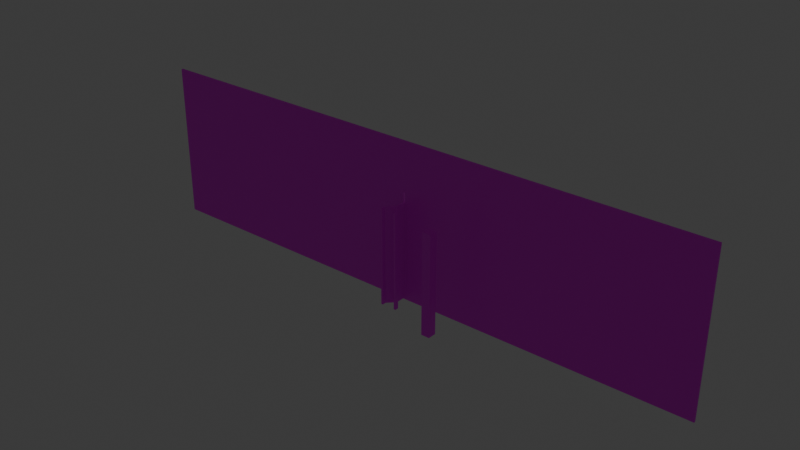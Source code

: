 # Source: Maze.blend  (saved by Blender 4.0.36; exported with 4.5.12 LTS)
import bpy
from mathutils import Matrix  # noqa: F401  (used for matrix-valued properties, if any)

bpy.ops.wm.read_factory_settings(use_empty=True)
scene = bpy.context.scene
scene.name = 'Scene'

# ---- collections
col_collection = bpy.data.collections.new('Collection'); scene.collection.children.link(col_collection)

# ---- images (referenced by path relative to the original .blend; pixels are not part of the script)
import os
ASSET_DIR = os.environ.get("B2B_ASSET_DIR", "")  # directory of the original .blend (textures are referenced by path, not embedded)
HERE = os.path.dirname(os.path.abspath(__file__))  # packed textures are extracted next to this script under _unpacked/

def load_image(name, relpath, width, height, colorspace="sRGB"):
    """Load a texture the original file referenced (path relative to the .blend, or extracted next to this script)."""
    p = next((c for c in (os.path.join(HERE, relpath), os.path.join(ASSET_DIR, relpath)) if relpath and os.path.exists(c)), "")
    if p:
        img = bpy.data.images.load(p, check_existing=True)
        img.name = name
    else:  # same state as the original file: an image datablock whose file is absent (Cycles renders it pink)
        img = bpy.data.images.new(name, width, height)
        img.source = "FILE"
        img.filepath = "//" + (relpath or name)
    img.colorspace_settings.name = colorspace
    return img
img_marble_png = load_image('Marble.png', 'Marble.png', 1024, 1024, 'sRGB')

# ---- materials (node trees are filled in below, after node groups)
mat_marble = bpy.data.materials.new('Marble')
mat_marble.alpha_threshold = 0.0
mat_marble.use_transparent_shadow = False
mat_marble.roughness = 0.5
mat_marble.line_color = (0.0, 0.0, 0.0, 1.0)

# ---- material node trees
mat_marble.use_nodes = True; mat_marble.node_tree.nodes.clear()
_N = mat_marble.node_tree.nodes; _L = mat_marble.node_tree.links
n0 = _N.new('ShaderNodeOutputMaterial'); n0.name = 'Material Output'; n0.location = (300, 300)
n1 = _N.new('ShaderNodeBsdfPrincipled'); n1.name = 'Principled BSDF'; n1.location = (10, 300)
n1.inputs[3].default_value = 1.45
n2 = _N.new('ShaderNodeTexImage'); n2.name = 'Image Texture'; n2.location = (-280, 275)
n2.image = img_marble_png
_L.new(n1.outputs[0], n0.inputs[0])
_L.new(n2.outputs[0], n1.inputs[0])
n0.is_active_output = True

# ---- world
world_world = bpy.data.worlds.new('World'); scene.world = world_world
world_world.use_nodes = True; world_world.node_tree.nodes.clear()
_N = world_world.node_tree.nodes; _L = world_world.node_tree.links
n0 = _N.new('ShaderNodeOutputWorld'); n0.name = 'World Output'; n0.location = (300, 300)
n1 = _N.new('ShaderNodeBackground'); n1.name = 'Background'; n1.location = (10, 300)
n1.inputs[0].default_value = (0.05088, 0.05088, 0.05088, 1.0)
_L.new(n1.outputs[0], n0.inputs[0])
n0.is_active_output = True
world_world.color = (0.05088, 0.05088, 0.05088)
world_world.use_sun_shadow = False
world_world.sun_shadow_jitter_overblur = 0.0

# ---- lights
light_light = bpy.data.lights.new('Light', 'POINT')
light_light.transmission_factor = 0.0
light_light.use_soft_falloff = False
light_light.energy = 1000.0
light_light.shadow_soft_size = 0.1
light_light.shadow_maximum_resolution = 0.006
light_light.use_absolute_resolution = True

# ---- meshes
me_cube_001 = bpy.data.meshes.new('Cube.001')
me_cube_001.from_pydata([(-0.5, -0.5, -1.0), (-0.5, -0.5, 1.0), (-0.5, 0.5, -1.0), (-0.5, 0.5, 1.0), (0.5, -0.5, -1.0), (0.5, -0.5, 1.0), (0.5, 0.5, -1.0), (0.5, 0.5, 1.0)], [], [(0, 1, 3, 2), (2, 3, 7, 6), (6, 7, 5, 4), (4, 5, 1, 0), (2, 6, 4, 0), (7, 3, 1, 5)])
_uv = me_cube_001.uv_layers.new(name='UVMap')
_uv.uv.foreach_set('vector', [-2.437, -5.374, -2.437, 6.374, 3.437, 6.374, 3.437, -5.374, -2.437, -5.374, -2.437, 6.374, 3.437, 6.374, 3.437, -5.374, 3.437, -5.374, 3.437, 6.374, -2.437, 6.374, -2.437, -5.374, 3.437, -5.374, 3.437, 6.374, -2.437, 6.374, -2.437, -5.374, -2.437, 3.437, 3.437, 3.437, 3.437, -2.437, -2.437, -2.437, 3.437, 3.437, -2.437, 3.437, -2.437, -2.437, 3.437, -2.437])
me_cube_001.update()
me_cube_002 = bpy.data.meshes.new('Cube.002')
me_cube_002.from_pydata([(2.495, -2.502, -102.5), (2.495, -2.502, -1.907e-06), (-2.505, -2.502, -102.5), (-2.505, -2.502, -1.907e-06), (2.495, 2.498, -102.5), (2.495, 2.498, -1.907e-06), (-2.505, 2.498, -102.5), (-2.505, 2.498, -1.907e-06), (-0.8379, -2.502, -102.5), (0.8288, -2.502, -102.5), (0.8288, -2.502, -1.907e-06), (-0.8379, -2.502, -1.907e-06), (-0.8379, -22.5, -102.5), (0.8288, -22.5, -102.5), (0.8288, -22.5, -1.907e-06), (-0.8379, -22.5, -1.907e-06), (-0.8379, -24.5, -102.5), (0.8288, -24.5, -102.5), (0.8288, -24.5, -1.907e-06), (-0.8379, -24.5, -1.907e-06), (302.7, -22.5, -1.907e-06), (302.7, -22.5, -102.5), (302.7, -24.5, -1.907e-06), (302.7, -24.5, -102.5), (0.8288, -24.5, 10.0), (0.8288, -22.5, 10.0), (302.7, -24.5, 10.0), (302.7, -22.5, 10.0), (0.8288, -24.5, 61.0), (0.8288, -22.5, 61.0), (302.7, -24.5, 61.0), (302.7, -22.5, 61.0), (-0.8712, -24.5, 10.0), (-0.8712, -22.5, 10.0), (-0.8712, -24.5, 61.0), (-0.8712, -22.5, 61.0), (-302.8, -22.5, -102.5), (-302.8, -22.5, -1.907e-06), (-302.8, -24.5, -102.5), (-302.8, -24.5, -1.907e-06), (-302.8, -24.5, 10.0), (-302.8, -22.5, 10.0), (-302.8, -24.5, 61.0), (-302.8, -22.5, 61.0)], [], [(8, 11, 3, 2), (2, 3, 7, 6), (6, 7, 5, 4), (4, 5, 1, 0), (2, 6, 4, 0, 9, 8), (7, 3, 11, 10, 1, 5), (0, 1, 10, 9), (9, 10, 14, 13), (15, 12, 16, 19), (11, 8, 12, 15), (10, 11, 15, 14), (8, 9, 13, 12), (17, 18, 19, 16), (14, 15, 19, 18), (14, 18, 24, 25), (12, 13, 17, 16), (21, 20, 22, 23), (18, 17, 23, 22), (17, 13, 21, 23), (13, 14, 20, 21), (26, 27, 31, 30), (20, 14, 25, 27), (18, 22, 26, 24), (22, 20, 27, 26), (29, 28, 30, 31), (24, 26, 30, 28), (28, 29, 35, 34), (27, 25, 29, 31), (19, 15, 33, 32), (29, 25, 33, 35), (25, 24, 32, 33), (24, 28, 34, 32), (19, 32, 40, 39), (16, 19, 39, 38), (32, 34, 42, 40), (33, 15, 37, 41), (15, 12, 36, 37), (12, 16, 38, 36), (35, 33, 41, 43), (34, 35, 43, 42), (41, 40, 42, 43), (37, 39, 40, 41), (36, 38, 39, 37)])
_uv = me_cube_002.uv_layers.new(name='UVMap')
_uv.uv.foreach_set('vector', [0.5119, -0.6894, 0.5119, 0.8019, 0.5361, 0.8019, 0.5361, -0.6894, 0.6237, -0.6894, 0.6237, 0.8019, 0.6964, 0.8019, 0.6964, -0.6894, 0.5361, -0.6894, 0.5361, 0.8019, 0.4634, 0.8019, 0.4634, -0.6894, 0.6964, -0.6894, 0.6964, 0.8019, 0.6237, 0.8019, 0.6237, -0.6894, 0.6237, 0.5361, 0.6964, 0.5361, 0.6964, 0.4634, 0.6237, 0.4634, 0.6237, 0.4876, 0.6237, 0.5119, 0.6964, 0.5361, 0.6237, 0.5361, 0.6237, 0.5119, 0.6237, 0.4876, 0.6237, 0.4634, 0.6964, 0.4634, 0.4634, -0.6894, 0.4634, 0.8019, 0.4876, 0.8019, 0.4876, -0.6894, 0.6237, -0.6894, 0.6237, 0.8019, 0.3327, 0.8019, 0.3327, -0.6894, 0.3327, 0.8019, 0.3327, -0.6894, 0.3036, -0.6894, 0.3036, 0.8019, 0.6237, 0.8019, 0.6237, -0.6894, 0.3327, -0.6894, 0.3327, 0.8019, 0.6237, 0.4876, 0.6237, 0.5119, 0.3327, 0.5119, 0.3327, 0.4876, 0.6237, 0.5119, 0.6237, 0.4876, 0.3327, 0.4876, 0.3327, 0.5119, 0.4876, -0.6894, 0.4876, 0.8019, 0.5119, 0.8019, 0.5119, -0.6894, 0.3327, 0.4876, 0.3327, 0.5119, 0.3036, 0.5119, 0.3036, 0.4876, 0.3327, 0.8019, 0.3036, 0.8019, 0.3036, 0.9474, 0.3327, 0.9474, 0.3327, 0.5119, 0.3327, 0.4876, 0.3036, 0.4876, 0.3036, 0.5119, 0.3327, -0.6894, 0.3327, 0.8019, 0.3036, 0.8019, 0.3036, -0.6894, 0.4876, 0.8019, 0.4876, -0.6894, -3.905, -0.6894, -3.905, 0.8019, 0.3036, 0.4876, 0.3327, 0.4876, 0.3327, -2.437, 0.3036, -2.437, 0.4876, -0.6894, 0.4876, 0.8019, -3.905, 0.8019, -3.905, -0.6894, 0.3036, 0.9474, 0.3327, 0.9474, 0.3327, 1.689, 0.3036, 1.689, -3.905, 0.8019, 0.4876, 0.8019, 0.4876, 0.9474, -3.905, 0.9474, 0.4876, 0.8019, -3.905, 0.8019, -3.905, 0.9474, 0.4876, 0.9474, 0.3036, 0.8019, 0.3327, 0.8019, 0.3327, 0.9474, 0.3036, 0.9474, 0.3327, 0.4876, 0.3036, 0.4876, 0.3036, -2.437, 0.3327, -2.437, 0.4876, 0.9474, -3.905, 0.9474, -3.905, 1.689, 0.4876, 1.689, 0.3036, 0.4876, 0.3327, 0.4876, 0.3327, 0.5124, 0.3036, 0.5124, -3.905, 0.9474, 0.4876, 0.9474, 0.4876, 1.689, -3.905, 1.689, 0.3036, 0.8019, 0.3327, 0.8019, 0.3327, 0.9474, 0.3036, 0.9474, 0.4876, 1.689, 0.4876, 0.9474, 0.5124, 0.9474, 0.5124, 1.689, 0.3327, 0.4876, 0.3036, 0.4876, 0.3036, 0.5124, 0.3327, 0.5124, 0.4876, 0.9474, 0.4876, 1.689, 0.5124, 1.689, 0.5124, 0.9474, 0.5119, 0.8019, 0.5124, 0.9474, 4.905, 0.9474, 4.905, 0.8019, 0.5119, -0.6894, 0.5119, 0.8019, 4.905, 0.8019, 4.905, -0.6894, 0.5124, 0.9474, 0.5124, 1.689, 4.905, 1.689, 4.905, 0.9474, 0.5124, 0.9474, 0.5119, 0.8019, 4.905, 0.8019, 4.905, 0.9474, 0.5119, 0.8019, 0.5119, -0.6894, 4.905, -0.6894, 4.905, 0.8019, 0.3327, 0.5119, 0.3036, 0.5119, 0.3036, 3.436, 0.3327, 3.436, 0.5124, 1.689, 0.5124, 0.9474, 4.905, 0.9474, 4.905, 1.689, 0.3036, 0.5124, 0.3327, 0.5124, 0.3327, 3.437, 0.3036, 3.437, 0.3327, 0.9474, 0.3036, 0.9474, 0.3036, 1.689, 0.3327, 1.689, 0.3327, 0.8019, 0.3036, 0.8019, 0.3036, 0.9474, 0.3327, 0.9474, 0.3327, -0.6894, 0.3036, -0.6894, 0.3036, 0.8019, 0.3327, 0.8019])
me_cube_002.materials.append(mat_marble)
me_cube_002.update()
me_cube_003 = bpy.data.meshes.new('Cube.003')
me_cube_003.from_pydata([(-0.8358, -34.75, -100.8), (-0.8358, -34.75, 0.0), (-0.8358, -24.5, -100.8), (-0.8358, -24.5, 0.0), (0.8358, -34.75, -100.8), (0.8358, -34.75, 0.0), (0.8358, -24.5, -100.8), (0.8358, -24.5, 0.0), (-6.687, -43.75, -100.8), (-6.687, -43.75, 0.0), (6.687, -43.75, 0.0), (6.687, -43.75, -100.8), (-6.687, -47.75, -100.8), (-6.687, -47.75, 0.0), (6.687, -47.75, 0.0), (6.687, -47.75, -100.8), (8.687, -43.75, 0.0), (8.687, -43.75, -100.8), (8.687, -47.75, 0.0), (8.687, -47.75, -100.8), (-8.687, -43.75, -100.8), (-8.687, -43.75, 0.0), (-8.687, -47.75, -100.8), (-8.687, -47.75, 0.0), (-0.0006189, -36.85, 0.0), (-0.0006189, -36.85, -100.8)], [], [(0, 1, 3, 2), (2, 3, 7, 6), (6, 7, 5, 4), (4, 5, 16, 17), (2, 6, 4, 0), (7, 3, 1, 5), (1, 21, 9, 24), (0, 4, 17, 11, 25), (1, 0, 20, 21), (1, 24, 10, 16, 5), (12, 13, 23, 22), (8, 20, 0, 25), (10, 14, 18, 16), (17, 16, 18, 19), (14, 15, 19, 18), (9, 13, 12, 8), (15, 11, 17, 19), (21, 20, 22, 23), (8, 12, 22, 20), (11, 15, 14, 10), (13, 9, 21, 23), (9, 8, 25, 24), (10, 24, 25, 11)])
_uv = me_cube_003.uv_layers.new(name='UVMap')
_uv.uv.foreach_set('vector', [0.5136, 0.0, 0.5136, 1.0, 0.6154, 1.0, 0.6154, 0.0, 0.4917, 0.0, 0.4917, 1.0, 0.5083, 1.0, 0.5083, 0.0, 0.6154, 0.0, 0.6154, 1.0, 0.5136, 1.0, 0.5136, 0.0, 0.5136, 0.0, 0.5136, 1.0, 0.4243, 1.0, 0.4243, 0.0, 0.4917, 0.6154, 0.5083, 0.6154, 0.5083, 0.5136, 0.4917, 0.5136, 0.5083, 0.6154, 0.4917, 0.6154, 0.4917, 0.5136, 0.5083, 0.5136, 0.4917, 0.5136, 0.4138, 0.4243, 0.4336, 0.4243, 0.5, 0.4928, 0.4917, 0.5136, 0.5083, 0.5136, 0.5862, 0.4243, 0.5664, 0.4243, 0.5, 0.4928, 0.5136, 1.0, 0.5136, 0.0, 0.4243, 0.0, 0.4243, 1.0, 0.4917, 0.5136, 0.5, 0.4928, 0.5664, 0.4243, 0.5862, 0.4243, 0.5083, 0.5136, 0.4336, 0.0, 0.4336, 1.0, 0.4138, 1.0, 0.4138, 0.0, 0.4336, 0.4243, 0.4138, 0.4243, 0.4917, 0.5136, 0.5, 0.4928, 0.5664, 0.4243, 0.5664, 0.3846, 0.5862, 0.3846, 0.5862, 0.4243, 0.4243, 0.0, 0.4243, 1.0, 0.3846, 1.0, 0.3846, 0.0, 0.5664, 1.0, 0.5664, 0.0, 0.5862, 0.0, 0.5862, 1.0, 0.4243, 1.0, 0.3846, 1.0, 0.3846, 0.0, 0.4243, 0.0, 0.5664, 0.3846, 0.5664, 0.4243, 0.5862, 0.4243, 0.5862, 0.3846, 0.4243, 1.0, 0.4243, 0.0, 0.3846, 0.0, 0.3846, 1.0, 0.4336, 0.4243, 0.4336, 0.3846, 0.4138, 0.3846, 0.4138, 0.4243, 0.4243, 0.0, 0.3846, 0.0, 0.3846, 1.0, 0.4243, 1.0, 0.4336, 0.3846, 0.4336, 0.4243, 0.4138, 0.4243, 0.4138, 0.3846, 0.4243, 1.0, 0.4243, 0.0, 0.4928, 0.0, 0.4928, 1.0, 0.4243, 1.0, 0.4928, 1.0, 0.4928, 0.0, 0.4243, 0.0])
me_cube_003.materials.append(mat_marble)
me_cube_003.update()
me_cube_005 = bpy.data.meshes.new('Cube.005')
me_cube_005.from_pydata([(-4.477, -4.477, -102.5), (-4.477, -4.477, 2.5), (-4.477, 4.477, -102.5), (-4.477, 4.477, 2.5), (4.477, -4.477, -102.5), (4.477, -4.477, 2.5), (4.477, 4.477, -102.5), (4.477, 4.477, 2.5)], [], [(0, 1, 3, 2), (2, 3, 7, 6), (6, 7, 5, 4), (4, 5, 1, 0), (2, 6, 4, 0), (7, 3, 1, 5)])
_uv = me_cube_005.uv_layers.new(name='UVMap')
_uv.uv.foreach_set('vector', [0.3524, -1.231, 0.3524, 2.231, 0.6476, 2.231, 0.6476, -1.231, 0.3524, -1.231, 0.3524, 2.231, 0.6476, 2.231, 0.6476, -1.231, 0.6476, -1.231, 0.6476, 2.231, 0.3524, 2.231, 0.3524, -1.231, 0.6476, -1.231, 0.6476, 2.231, 0.3524, 2.231, 0.3524, -1.231, 0.3524, 0.6476, 0.6476, 0.6476, 0.6476, 0.3524, 0.3524, 0.3524, 0.6476, 0.6476, 0.3524, 0.6476, 0.3524, 0.3524, 0.6476, 0.3524])
me_cube_005.materials.append(mat_marble)
me_cube_005.update()

# ---- objects
ob_light = bpy.data.objects.new('Light', light_light)
ob_playerforscale = bpy.data.objects.new('PlayerForScale', me_cube_001)
ob_maze01 = bpy.data.objects.new('Maze01', me_cube_002)
ob_maze02 = bpy.data.objects.new('Maze02', me_cube_003)
ob_mazepillar = bpy.data.objects.new('MazePillar', me_cube_005)

# ---- transforms, parenting, visibility, modifiers, constraints
ob_light.location = (4.076, 1.005, 5.904)
ob_light.rotation_euler = (0.6503, 0.05522, 1.866)
ob_light.lock_rotations_4d = False
ob_light.empty_display_type = 'ARROWS'
ob_light.color = (0.0, 0.0, 0.0, 0.0)
ob_light.lineart.crease_threshold = 0.0
ob_playerforscale.location = (0.0, 0.0, 1.0)
ob_maze01.location = (0.0, 0.0, 0.0)
ob_maze02.location = (0.0, 0.0, 0.0)
ob_mazepillar.location = (57.0, -59.0, 0.0)

# ---- collection membership
col_collection.objects.link(ob_light)
col_collection.objects.link(ob_playerforscale)
col_collection.objects.link(ob_maze01)
col_collection.objects.link(ob_maze02)
col_collection.objects.link(ob_mazepillar)

# ---- scene / render settings (as saved in the file)
scene.frame_start = 1; scene.frame_end = 250; scene.frame_set(1)
scene.render.engine = 'BLENDER_EEVEE_NEXT'
scene.cycles.sampling_pattern = 'TABULATED_SOBOL'
bpy.context.view_layer.update()

# ---- added for rendering (the .blend has no active camera): camera
cam_auto = bpy.data.cameras.new('AutoCamera')
cam_auto.lens = 50.0
cam_auto.sensor_width = 36.0
cam_auto.clip_end = 10241.0
ob_auto_camera = bpy.data.objects.new('AutoCamera', cam_auto)
scene.collection.objects.link(ob_auto_camera)
ob_auto_camera.location = (583.509, -730.73, 446.077)
ob_auto_camera.rotation_euler = (1.09748, -7.21219e-08, 0.694738)
scene.camera = ob_auto_camera
bpy.context.view_layer.update()
